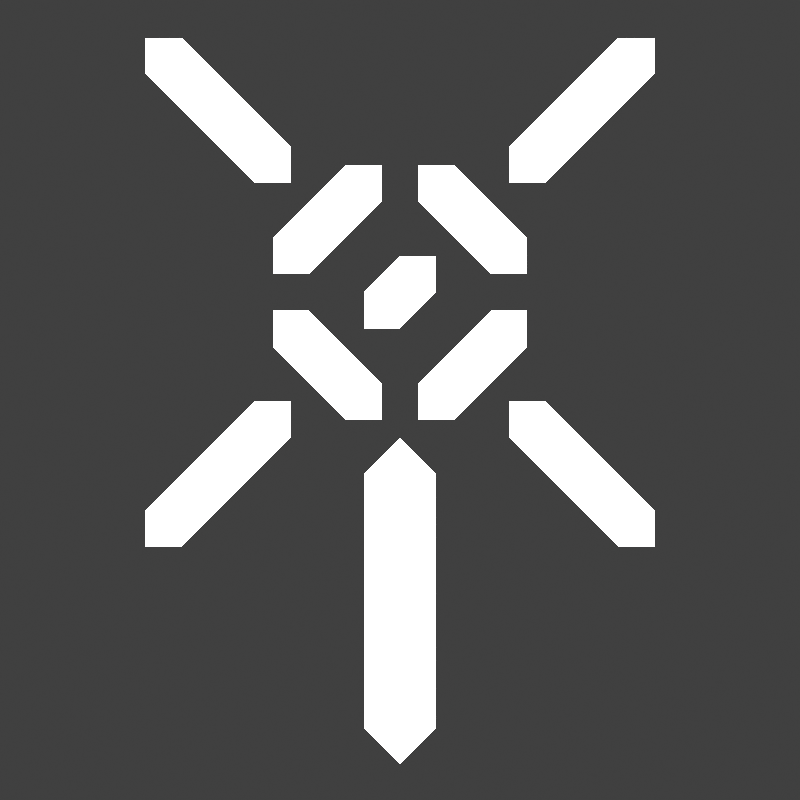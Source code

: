 # Source: item_icon_prox_tnt.blend  (saved by Blender 2.93.21; exported with 4.5.12 LTS)
import bpy
from mathutils import Matrix  # noqa: F401  (used for matrix-valued properties, if any)

bpy.ops.wm.read_factory_settings(use_empty=True)
scene = bpy.context.scene
scene.name = 'Scene'

# ---- collections
col_collection = bpy.data.collections.new('Collection'); scene.collection.children.link(col_collection)

# ---- materials (node trees are filled in below, after node groups)
mat_wireframe = bpy.data.materials.new('Wireframe')

# ---- material node trees
mat_wireframe.use_nodes = True; mat_wireframe.node_tree.nodes.clear()
_N = mat_wireframe.node_tree.nodes; _L = mat_wireframe.node_tree.links
n0 = _N.new('ShaderNodeOutputMaterial'); n0.name = 'Material Output'; n0.location = (140, 260)
n1 = _N.new('ShaderNodeBsdfPrincipled'); n1.name = 'Principled BSDF'; n1.location = (-180, 300)
n1.distribution = 'GGX'
n1.subsurface_method = 'BURLEY'
n1.inputs[3].default_value = 1.45
n1.inputs[28].default_value = 1.0
_L.new(n1.outputs[0], n0.inputs[0])
n0.is_active_output = True

# ---- world
world_world = bpy.data.worlds.new('World'); scene.world = world_world
world_world.use_nodes = True; world_world.node_tree.nodes.clear()
_N = world_world.node_tree.nodes; _L = world_world.node_tree.links
n0 = _N.new('ShaderNodeOutputWorld'); n0.name = 'World Output'; n0.location = (300, 300)
n1 = _N.new('ShaderNodeBackground'); n1.name = 'Background'; n1.location = (10, 300)
n1.inputs[0].default_value = (0.05088, 0.05088, 0.05088, 1.0)
_L.new(n1.outputs[0], n0.inputs[0])
n0.is_active_output = True
world_world.color = (0.05088, 0.05088, 0.05088)
world_world.use_sun_shadow = False
world_world.sun_shadow_jitter_overblur = 0.0

# ---- cameras
cam_camera = bpy.data.cameras.new('Camera')
cam_camera.type = 'ORTHO'
cam_camera.clip_end = 100.0
cam_camera.ortho_scale = 2.2

# ---- lights
light_light = bpy.data.lights.new('Light', 'POINT')
light_light.transmission_factor = 0.0
light_light.energy = 1000.0
light_light.shadow_soft_size = 0.1
light_light.shadow_maximum_resolution = 0.006
light_light.use_absolute_resolution = True

# ---- meshes
me_plane = bpy.data.meshes.new('Plane')
me_plane.from_pydata([(0.25, 0.35, 2.841e-08), (0.35, 0.45, -6.338e-08), (-0.35, 0.35, 8.169e-09), (-0.7, 1.0, -8.742e-08), (-0.6, 1.0, -8.742e-08), (-0.7, 0.9, 4.371e-09), (0.3, 0.6, -2.759e-09), (-0.3, 0.7, -7.431e-08), (-0.4, 0.6, 1.748e-08), (-0.3, 0.6, 1.748e-08), (0.3, 0.7, -3.4e-08), (0.4, 0.6, 5.779e-08), (0.6, 1.0, -1.277e-07), (0.7, 0.9, -3.594e-08), (0.7, 1.0, -6.718e-08), (0.05, 0.55, 1.967e-08), (0.15, 0.65, -7.212e-08), (0.05, 0.65, -7.212e-08), (0.7, -0.4, -5.983e-09), (0.7, -0.3, 1.652e-08), (0.6, -0.4, -6.653e-08), (0.4, -1.192e-07, 8.402e-08), (0.3, -0.1, 9.674e-10), (-0.3, -1.192e-07, 4.371e-08), (-0.4, -1.192e-07, 4.371e-08), (-0.3, -0.1, -3.934e-08), (0.3, -5.96e-08, 2.347e-08), (-0.7, -0.3, 5.682e-08), (-0.6, -0.4, -2.623e-08), (-0.7, -0.4, -2.623e-08), (0.35, 0.35, 2.841e-08), (-0.35, 0.45, -2.307e-08), (-0.25, 0.35, 6.872e-08), (-0.15, 0.65, -1.124e-07), (-0.05, 0.55, -2.064e-08), (-0.05, 0.65, -5.188e-08), (-0.05, -0.05, -2.128e-08), (-0.05, 0.05, 1.218e-09), (-0.15, -0.05, -8.183e-08), (-0.25, 0.25, 7.309e-08), (-0.35, 0.15, -9.96e-09), (0.35, 0.25, 3.278e-08), (0.25, 0.25, 3.278e-08), (0.35, 0.15, -5.027e-08), (-0.35, 0.25, 1.254e-08), (0.05, 0.05, 4.153e-08), (0.15, -0.05, -4.153e-08), (0.05, -0.05, -4.153e-08), (-0.1, 0.2, 1.473e-08), (-0.1, 0.3, -1.652e-08), (-8.941e-08, 0.2, 7.528e-08), (-4.47e-08, 0.4, -1.015e-07), (0.1, 0.3, -9.71e-09), (0.1, 0.4, -4.095e-08), (-0.1, -0.9, 6.281e-08), (-0.1, -0.2, 5.339e-09), (-8.941e-08, -1.0, 1.277e-07), (-4.47e-08, -0.1, -7.965e-08), (0.1, -0.9, 4.274e-08), (0.1, -0.2, -1.473e-08)], [], [(17, 15, 0, 30, 1, 16), (3, 5, 8, 9, 7, 4), (6, 10, 12, 14, 13, 11), (26, 22, 20, 18, 19, 21), (29, 27, 24, 23, 25, 28), (2, 31, 33, 35, 34, 32), (44, 40, 38, 36, 37, 39), (47, 45, 42, 41, 43, 46), (48, 49, 51, 53, 52, 50), (54, 55, 57, 59, 58, 56)])
_uv = me_plane.uv_layers.new(name='UVMap')
_uv.uv.foreach_set('vector', [0.0, 0.0, 0.0, 0.0, 0.0, 0.0, 0.0, 0.0, 0.0, 0.0, 0.0, 0.0, 0.0, 0.0, 0.0, 0.0, 0.0, 0.0, 0.0, 0.0, 0.0, 0.0, 0.0, 0.0, 0.0, 0.0, 0.0, 0.0, 0.0, 0.0, 0.0, 0.0, 0.0, 0.0, 0.0, 0.0, 0.0, 0.0, 0.0, 0.0, 0.0, 0.0, 0.0, 0.0, 0.0, 0.0, 0.0, 0.0, 0.0, 0.0, 0.0, 0.0, 0.0, 0.0, 0.0, 0.0, 0.0, 0.0, 0.0, 0.0, 0.0, 0.0, 0.0, 0.0, 0.0, 0.0, 0.0, 0.0, 0.0, 0.0, 0.0, 0.0, 0.0, 0.0, 0.0, 0.0, 0.0, 0.0, 0.0, 0.0, 0.0, 0.0, 0.0, 0.0, 0.0, 0.0, 0.0, 0.0, 0.0, 0.0, 0.0, 0.0, 0.0, 0.0, 0.0, 0.0, 0.0, 0.0, 0.0, 0.0, 0.0, 0.0, 0.0, 0.0, 0.0, 0.0, 0.0, 0.0, 0.0, 0.0, 0.0, 0.0, 0.0, 0.0, 0.0, 0.0, 0.0, 0.0, 0.0, 0.0])
me_plane.materials.append(mat_wireframe)
me_plane.use_remesh_fix_poles = True
me_plane.use_remesh_preserve_attributes = False
me_plane.update()

# ---- objects
ob_light = bpy.data.objects.new('Light', light_light)
ob_camera = bpy.data.objects.new('Camera', cam_camera)
ob_plane = bpy.data.objects.new('Plane', me_plane)

# ---- transforms, parenting, visibility, modifiers, constraints
ob_light.location = (4.076, 1.005, 5.904)
ob_light.rotation_euler = (0.6503, 0.05522, 1.866)
ob_light.lock_rotations_4d = False
ob_light.empty_display_type = 'ARROWS'
ob_light.color = (0.0, 0.0, 0.0, 0.0)
ob_light.lineart.crease_threshold = 0.0
ob_camera.location = (0.0, -17.99, -2.417e-06)
ob_camera.rotation_euler = (1.571, -0.0, 0.0)
ob_camera.scale = (1.0, 1.0, 1.0)
ob_camera.lock_rotations_4d = False
ob_camera.empty_display_type = 'ARROWS'
ob_camera.color = (0.0, 0.0, 0.0, 0.0)
ob_camera.display_type = 'WIRE'
ob_camera.lineart.crease_threshold = 0.0
ob_plane.location = (0.0, 0.0, 0.0)
ob_plane.rotation_euler = (1.571, -0.0, 0.0)

# ---- collection membership
col_collection.objects.link(ob_light)
col_collection.objects.link(ob_camera)
col_collection.objects.link(ob_plane)

# ---- scene / render settings (as saved in the file)
scene.camera = ob_camera
scene.frame_start = 1; scene.frame_end = 250; scene.frame_set(1)
scene.render.engine = 'CYCLES'
scene.render.resolution_x = 64
scene.render.resolution_y = 64
scene.render.film_transparent = True
scene.render.use_freestyle = True
scene.render.line_thickness = 0.3
scene.cycles.use_denoising = False
scene.cycles.samples = 128
scene.cycles.sampling_pattern = 'TABULATED_SOBOL'
scene.cycles.use_adaptive_sampling = False
scene.cycles.use_light_tree = False
scene.cycles.filter_width = 0.01
scene.view_settings.view_transform = 'Standard'
bpy.context.view_layer.update()
